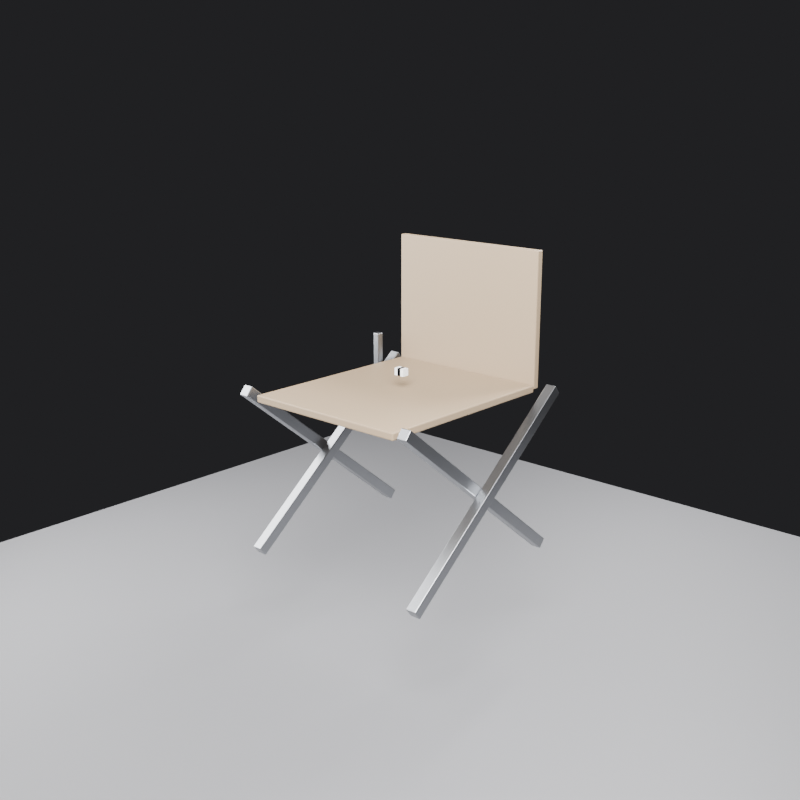 # Source: folding_chair.blend  (saved by Blender 4.2.66; exported with 4.5.12 LTS)
import bpy
from mathutils import Matrix  # noqa: F401  (used for matrix-valued properties, if any)

bpy.ops.wm.read_factory_settings(use_empty=True)
scene = bpy.context.scene
scene.name = 'Scene'

# ---- materials (node trees are filled in below, after node groups)
mat_mat_steel = bpy.data.materials.new('mat_steel')
mat_mat_oak = bpy.data.materials.new('mat_oak')
mat_mat_floor = bpy.data.materials.new('mat_floor')

# ---- material node trees
mat_mat_steel.use_nodes = True; mat_mat_steel.node_tree.nodes.clear()
_N = mat_mat_steel.node_tree.nodes; _L = mat_mat_steel.node_tree.links
n0 = _N.new('ShaderNodeBsdfPrincipled'); n0.name = 'Principled BSDF'; n0.location = (10, 300)
n0.inputs[0].default_value = (0.35, 0.36, 0.38, 1.0)
n0.inputs[1].default_value = 1.0
n0.inputs[2].default_value = 0.35
n1 = _N.new('ShaderNodeOutputMaterial'); n1.name = 'Material Output'; n1.location = (300, 300)
_L.new(n0.outputs[0], n1.inputs[0])
n1.is_active_output = True
mat_mat_oak.use_nodes = True; mat_mat_oak.node_tree.nodes.clear()
_N = mat_mat_oak.node_tree.nodes; _L = mat_mat_oak.node_tree.links
n0 = _N.new('ShaderNodeBsdfPrincipled'); n0.name = 'Principled BSDF'; n0.location = (10, 300)
n0.inputs[0].default_value = (0.3, 0.22, 0.14, 1.0)
n0.inputs[2].default_value = 0.55
n1 = _N.new('ShaderNodeOutputMaterial'); n1.name = 'Material Output'; n1.location = (300, 300)
_L.new(n0.outputs[0], n1.inputs[0])
n1.is_active_output = True
mat_mat_floor.use_nodes = True; mat_mat_floor.node_tree.nodes.clear()
_N = mat_mat_floor.node_tree.nodes; _L = mat_mat_floor.node_tree.links
n0 = _N.new('ShaderNodeBsdfPrincipled'); n0.name = 'Principled BSDF'; n0.location = (10, 300)
n0.inputs[0].default_value = (0.18, 0.18, 0.19, 1.0)
n0.inputs[2].default_value = 0.6
n1 = _N.new('ShaderNodeOutputMaterial'); n1.name = 'Material Output'; n1.location = (300, 300)
_L.new(n0.outputs[0], n1.inputs[0])
n1.is_active_output = True

# ---- world
world_world = bpy.data.worlds.new('World'); scene.world = world_world
world_world.use_nodes = True; world_world.node_tree.nodes.clear()
_N = world_world.node_tree.nodes; _L = world_world.node_tree.links
n0 = _N.new('ShaderNodeBackground'); n0.name = 'Background'; n0.location = (10, 300)
n0.inputs[0].default_value = (0.05, 0.05, 0.055, 1.0)
n0.inputs[1].default_value = 0.4
n1 = _N.new('ShaderNodeOutputWorld'); n1.name = 'World Output'; n1.location = (300, 300)
_L.new(n0.outputs[0], n1.inputs[0])
n1.is_active_output = True

# ---- cameras
cam_cam_states = bpy.data.cameras.new('cam_states')

# ---- lights
light_key = bpy.data.lights.new('key', 'AREA')
light_key.energy = 250.0
light_key.size = 1.2
light_fill = bpy.data.lights.new('fill', 'AREA')
light_fill.energy = 80.0
light_fill.size = 1.6
light_rim = bpy.data.lights.new('rim', 'AREA')
light_rim.energy = 120.0
light_rim.size = 1.0

# ---- meshes
me_front_leg_l = bpy.data.meshes.new('front_leg_l')
me_front_leg_l.from_pydata([(-0.015, -0.2894, -0.2133), (-0.015, 0.2706, 0.2367), (-0.015, -0.2706, -0.2367), (-0.015, 0.2894, 0.2133), (0.015, -0.2894, -0.2133), (0.015, 0.2706, 0.2367), (0.015, -0.2706, -0.2367), (0.015, 0.2894, 0.2133)], [], [(0, 1, 3, 2), (2, 3, 7, 6), (6, 7, 5, 4), (4, 5, 1, 0), (2, 6, 4, 0), (7, 3, 1, 5)])
me_front_leg_l.materials.append(mat_mat_steel)
me_front_leg_l.update()
me_rear_leg_l = bpy.data.meshes.new('rear_leg_l')
me_rear_leg_l.from_pydata([(-0.015, 0.2706, -0.2367), (-0.015, -0.2894, 0.2133), (-0.015, 0.2894, -0.2133), (-0.015, -0.2706, 0.2367), (0.015, 0.2706, -0.2367), (0.015, -0.2894, 0.2133), (0.015, 0.2894, -0.2133), (0.015, -0.2706, 0.2367)], [], [(0, 1, 3, 2), (2, 3, 7, 6), (6, 7, 5, 4), (4, 5, 1, 0), (2, 6, 4, 0), (7, 3, 1, 5)])
me_rear_leg_l.materials.append(mat_mat_steel)
me_rear_leg_l.update()
me_front_leg_r = bpy.data.meshes.new('front_leg_r')
me_front_leg_r.from_pydata([(-0.015, -0.2894, -0.2133), (-0.015, 0.2706, 0.2367), (-0.015, -0.2706, -0.2367), (-0.015, 0.2894, 0.2133), (0.015, -0.2894, -0.2133), (0.015, 0.2706, 0.2367), (0.015, -0.2706, -0.2367), (0.015, 0.2894, 0.2133)], [], [(0, 1, 3, 2), (2, 3, 7, 6), (6, 7, 5, 4), (4, 5, 1, 0), (2, 6, 4, 0), (7, 3, 1, 5)])
me_front_leg_r.materials.append(mat_mat_steel)
me_front_leg_r.update()
me_rear_leg_r = bpy.data.meshes.new('rear_leg_r')
me_rear_leg_r.from_pydata([(-0.015, 0.2706, -0.2367), (-0.015, -0.2894, 0.2133), (-0.015, 0.2894, -0.2133), (-0.015, -0.2706, 0.2367), (0.015, 0.2706, -0.2367), (0.015, -0.2894, 0.2133), (0.015, 0.2894, -0.2133), (0.015, -0.2706, 0.2367)], [], [(0, 1, 3, 2), (2, 3, 7, 6), (6, 7, 5, 4), (4, 5, 1, 0), (2, 6, 4, 0), (7, 3, 1, 5)])
me_rear_leg_r.materials.append(mat_mat_steel)
me_rear_leg_r.update()
me_seat = bpy.data.meshes.new('seat')
me_seat.from_pydata([(-0.24, -0.28, -0.01), (-0.24, -0.28, 0.01), (-0.24, 0.28, -0.01), (-0.24, 0.28, 0.01), (0.24, -0.28, -0.01), (0.24, -0.28, 0.01), (0.24, 0.28, -0.01), (0.24, 0.28, 0.01)], [], [(0, 1, 3, 2), (2, 3, 7, 6), (6, 7, 5, 4), (4, 5, 1, 0), (2, 6, 4, 0), (7, 3, 1, 5)])
me_seat.materials.append(mat_mat_oak)
me_seat.update()
me_back = bpy.data.meshes.new('back')
me_back.from_pydata([(-0.24, -0.01, -0.187), (-0.24, -0.01, 0.187), (-0.24, 0.01, -0.187), (-0.24, 0.01, 0.187), (0.24, -0.01, -0.187), (0.24, -0.01, 0.187), (0.24, 0.01, -0.187), (0.24, 0.01, 0.187)], [], [(0, 1, 3, 2), (2, 3, 7, 6), (6, 7, 5, 4), (4, 5, 1, 0), (2, 6, 4, 0), (7, 3, 1, 5)])
me_back.materials.append(mat_mat_oak)
me_back.update()
me_lock_pin = bpy.data.meshes.new('lock_pin')
me_lock_pin.from_pydata([(-0.01, -0.01, -0.05), (-0.01, -0.01, 0.05), (-0.01, 0.01, -0.05), (-0.01, 0.01, 0.05), (0.01, -0.01, -0.05), (0.01, -0.01, 0.05), (0.01, 0.01, -0.05), (0.01, 0.01, 0.05)], [], [(0, 1, 3, 2), (2, 3, 7, 6), (6, 7, 5, 4), (4, 5, 1, 0), (2, 6, 4, 0), (7, 3, 1, 5)])
me_lock_pin.materials.append(mat_mat_steel)
me_lock_pin.update()
me_stage_floor = bpy.data.meshes.new('stage_floor')
me_stage_floor.from_pydata([(-1.5, -1.5, -0.01), (-1.5, -1.5, 0.01), (-1.5, 1.5, -0.01), (-1.5, 1.5, 0.01), (1.5, -1.5, -0.01), (1.5, -1.5, 0.01), (1.5, 1.5, -0.01), (1.5, 1.5, 0.01)], [], [(0, 1, 3, 2), (2, 3, 7, 6), (6, 7, 5, 4), (4, 5, 1, 0), (2, 6, 4, 0), (7, 3, 1, 5)])
me_stage_floor.materials.append(mat_mat_floor)
me_stage_floor.update()
me_cube = bpy.data.meshes.new('Cube')
me_cube.from_pydata([(-0.01, -0.01, -0.01), (-0.01, -0.01, 0.01), (-0.01, 0.01, -0.01), (-0.01, 0.01, 0.01), (0.01, -0.01, -0.01), (0.01, -0.01, 0.01), (0.01, 0.01, -0.01), (0.01, 0.01, 0.01)], [], [(0, 1, 3, 2), (2, 3, 7, 6), (6, 7, 5, 4), (4, 5, 1, 0), (2, 6, 4, 0), (7, 3, 1, 5)])
_uv = me_cube.uv_layers.new(name='UVMap')
_uv.uv.foreach_set('vector', [0.375, 0.0, 0.625, 0.0, 0.625, 0.25, 0.375, 0.25, 0.375, 0.25, 0.625, 0.25, 0.625, 0.5, 0.375, 0.5, 0.375, 0.5, 0.625, 0.5, 0.625, 0.75, 0.375, 0.75, 0.375, 0.75, 0.625, 0.75, 0.625, 1.0, 0.375, 1.0, 0.125, 0.5, 0.375, 0.5, 0.375, 0.75, 0.125, 0.75, 0.625, 0.5, 0.875, 0.5, 0.875, 0.75, 0.625, 0.75])
me_cube.update()
me_cube_001 = bpy.data.meshes.new('Cube.001')
me_cube_001.from_pydata([(-0.01, -0.01, -0.01), (-0.01, -0.01, 0.01), (-0.01, 0.01, -0.01), (-0.01, 0.01, 0.01), (0.01, -0.01, -0.01), (0.01, -0.01, 0.01), (0.01, 0.01, -0.01), (0.01, 0.01, 0.01)], [], [(0, 1, 3, 2), (2, 3, 7, 6), (6, 7, 5, 4), (4, 5, 1, 0), (2, 6, 4, 0), (7, 3, 1, 5)])
_uv = me_cube_001.uv_layers.new(name='UVMap')
_uv.uv.foreach_set('vector', [0.375, 0.0, 0.625, 0.0, 0.625, 0.25, 0.375, 0.25, 0.375, 0.25, 0.625, 0.25, 0.625, 0.5, 0.375, 0.5, 0.375, 0.5, 0.625, 0.5, 0.625, 0.75, 0.375, 0.75, 0.375, 0.75, 0.625, 0.75, 0.625, 1.0, 0.375, 1.0, 0.125, 0.5, 0.375, 0.5, 0.375, 0.75, 0.125, 0.75, 0.625, 0.5, 0.875, 0.5, 0.875, 0.75, 0.625, 0.75])
me_cube_001.update()

# ---- objects
ob_chair_root = bpy.data.objects.new('chair_root', None)
ob_hinge_01 = bpy.data.objects.new('hinge_01', None)
ob_front_leg_l = bpy.data.objects.new('front_leg_l', me_front_leg_l)
ob_rear_leg_l = bpy.data.objects.new('rear_leg_l', me_rear_leg_l)
ob_hinge_02 = bpy.data.objects.new('hinge_02', None)
ob_front_leg_r = bpy.data.objects.new('front_leg_r', me_front_leg_r)
ob_rear_leg_r = bpy.data.objects.new('rear_leg_r', me_rear_leg_r)
ob_seat = bpy.data.objects.new('seat', me_seat)
ob_hinge_03 = bpy.data.objects.new('hinge_03', None)
ob_back = bpy.data.objects.new('back', me_back)
ob_hinge_04 = bpy.data.objects.new('hinge_04', None)
ob_lock_pin = bpy.data.objects.new('lock_pin', me_lock_pin)
ob_stage_floor = bpy.data.objects.new('stage_floor', me_stage_floor)
ob_light_key = bpy.data.objects.new('light_key', light_key)
ob_light_fill = bpy.data.objects.new('light_fill', light_fill)
ob_light_rim = bpy.data.objects.new('light_rim', light_rim)
ob_cam_states = bpy.data.objects.new('cam_states', cam_cam_states)
ob_shared_non_hinge_root = bpy.data.objects.new('shared_non_hinge_root', None)
ob_collision_a = bpy.data.objects.new('collision_a', me_cube)
ob_collision_b = bpy.data.objects.new('collision_b', me_cube_001)

# ---- transforms, parenting, visibility, modifiers, constraints
ob_chair_root.location = (0.0, 0.0, 0.0)
ob_chair_root.empty_display_type = 'ARROWS'
ob_chair_root.empty_display_size = 0.06
ob_hinge_01.parent = ob_chair_root
ob_hinge_01.location = (-0.28, 0.0, 0.225)
ob_hinge_01.empty_display_type = 'ARROWS'
ob_hinge_01.empty_display_size = 0.06
ob_front_leg_l.parent = ob_hinge_01
ob_front_leg_l.matrix_parent_inverse = Matrix(((1.0, -0.0, 0.0, 0.28), (-0.0, 1.0, -0.0, 0.0), (0.0, -0.0, 1.0, -0.225), (-0.0, 0.0, -0.0, 1.0)))
ob_front_leg_l.location = (-0.265, 0.0, 0.225)
_m = ob_front_leg_l.modifiers.new('bevel', 'BEVEL')
_m.width = 0.002
_m.width_pct = 0.002
_m.segments = 2
ob_rear_leg_l.parent = ob_hinge_01
ob_rear_leg_l.matrix_parent_inverse = Matrix(((1.0, -0.0, 0.0, 0.28), (-0.0, 1.0, -0.0, 0.0), (0.0, -0.0, 1.0, -0.225), (-0.0, 0.0, -0.0, 1.0)))
ob_rear_leg_l.location = (-0.295, 0.0, 0.225)
_m = ob_rear_leg_l.modifiers.new('bevel', 'BEVEL')
_m.width = 0.002
_m.width_pct = 0.002
_m.segments = 2
ob_hinge_02.parent = ob_chair_root
ob_hinge_02.location = (0.28, 0.0, 0.225)
ob_hinge_02.empty_display_type = 'ARROWS'
ob_hinge_02.empty_display_size = 0.06
ob_front_leg_r.parent = ob_hinge_02
ob_front_leg_r.matrix_parent_inverse = Matrix(((1.0, -0.0, 0.0, -0.28), (-0.0, 1.0, -0.0, 0.0), (0.0, -0.0, 1.0, -0.225), (-0.0, 0.0, -0.0, 1.0)))
ob_front_leg_r.location = (0.295, 0.0, 0.225)
_m = ob_front_leg_r.modifiers.new('bevel', 'BEVEL')
_m.width = 0.002
_m.width_pct = 0.002
_m.segments = 2
ob_rear_leg_r.parent = ob_hinge_02
ob_rear_leg_r.matrix_parent_inverse = Matrix(((1.0, -0.0, 0.0, -0.28), (-0.0, 1.0, -0.0, 0.0), (0.0, -0.0, 1.0, -0.225), (-0.0, 0.0, -0.0, 1.0)))
ob_rear_leg_r.location = (0.265, 0.0, 0.225)
_m = ob_rear_leg_r.modifiers.new('bevel', 'BEVEL')
_m.width = 0.002
_m.width_pct = 0.002
_m.segments = 2
ob_seat.parent = ob_hinge_03
ob_seat.matrix_parent_inverse = Matrix(((1.0, -0.0, 0.0, 0.28), (-0.0, 1.0, -0.0, -0.27), (0.0, -0.0, 1.0, -0.43), (-0.0, 0.0, -0.0, 1.0)))
ob_seat.location = (0.0, -0.01, 0.44)
_m = ob_seat.modifiers.new('bevel', 'BEVEL')
_m.width = 0.003
_m.width_pct = 0.003
_m.segments = 2
ob_hinge_03.parent = ob_front_leg_l
ob_hinge_03.matrix_parent_inverse = Matrix(((1.0, -0.0, 0.0, 0.265), (-0.0, 1.0, -0.0, 0.0), (0.0, -0.0, 1.0, -0.225), (-0.0, 0.0, -0.0, 1.0)))
ob_hinge_03.location = (-0.28, 0.27, 0.43)
ob_hinge_03.empty_display_type = 'ARROWS'
ob_hinge_03.empty_display_size = 0.06
ob_back.parent = ob_hinge_04
ob_back.matrix_parent_inverse = Matrix(((1.0, -0.0, 0.0, -0.0), (-0.0, 1.0, -0.0, -0.27), (0.0, -0.0, 1.0, -0.475), (-0.0, 0.0, -0.0, 1.0)))
ob_back.location = (0.0, 0.28, 0.625)
_m = ob_back.modifiers.new('bevel', 'BEVEL')
_m.width = 0.003
_m.width_pct = 0.003
_m.segments = 2
ob_hinge_04.parent = ob_seat
ob_hinge_04.matrix_parent_inverse = Matrix(((1.0, -0.0, 0.0, -0.0), (-0.0, 1.0, -0.0, 0.01), (0.0, -0.0, 1.0, -0.44), (-0.0, 0.0, -0.0, 1.0)))
ob_hinge_04.location = (0.0, 0.27, 0.475)
ob_hinge_04.empty_display_type = 'ARROWS'
ob_hinge_04.empty_display_size = 0.06
ob_lock_pin.parent = ob_hinge_03
ob_lock_pin.matrix_parent_inverse = Matrix(((1.0, -0.0, 0.0, 0.28), (-0.0, 1.0, -0.0, -0.27), (0.0, -0.0, 1.0, -0.43), (-0.0, 0.0, -0.0, 1.0)))
ob_lock_pin.location = (-0.295, 0.23, 0.47)
_m = ob_lock_pin.modifiers.new('bevel', 'BEVEL')
_m.width = 0.002
_m.width_pct = 0.002
_m.segments = 2
ob_stage_floor.location = (0.0, 0.0, -0.31)
ob_light_key.location = (1.2, -1.4, 1.8)
ob_light_key.rotation_euler = (0.9214, -2.727e-08, 0.7086)
ob_light_fill.location = (-1.4, -0.6, 1.0)
ob_light_fill.rotation_euler = (1.196, 5.338e-08, -1.166)
ob_light_rim.location = (0.2, 1.6, 1.6)
ob_light_rim.rotation_euler = (0.931, 1.093e-08, 3.017)
ob_cam_states.location = (1.9, -2.1, 1.25)
ob_cam_states.rotation_euler = (1.286, -8.076e-08, 0.7354)
ob_shared_non_hinge_root.location = (0.0, 0.0, 0.0)
ob_collision_a.parent = ob_shared_non_hinge_root
ob_collision_a.location = (0.0, 0.0, 0.5)
ob_collision_b.parent = ob_shared_non_hinge_root
ob_collision_b.location = (0.01, 0.0, 0.5)

# ---- collection membership
scene.collection.objects.link(ob_chair_root)
scene.collection.objects.link(ob_hinge_01)
scene.collection.objects.link(ob_front_leg_l)
scene.collection.objects.link(ob_rear_leg_l)
scene.collection.objects.link(ob_hinge_02)
scene.collection.objects.link(ob_front_leg_r)
scene.collection.objects.link(ob_rear_leg_r)
scene.collection.objects.link(ob_seat)
scene.collection.objects.link(ob_hinge_03)
scene.collection.objects.link(ob_back)
scene.collection.objects.link(ob_hinge_04)
scene.collection.objects.link(ob_lock_pin)
scene.collection.objects.link(ob_stage_floor)
scene.collection.objects.link(ob_light_key)
scene.collection.objects.link(ob_light_fill)
scene.collection.objects.link(ob_light_rim)
scene.collection.objects.link(ob_cam_states)
scene.collection.objects.link(ob_shared_non_hinge_root)
scene.collection.objects.link(ob_collision_a)
scene.collection.objects.link(ob_collision_b)

# ---- scene / render settings (as saved in the file)
scene.camera = ob_cam_states
scene.frame_start = 0; scene.frame_end = 60; scene.frame_set(0)
scene.render.engine = 'CYCLES'
scene.render.resolution_x = 1200
scene.render.resolution_y = 1200
scene.cycles.samples = 64
bpy.context.view_layer.update()
